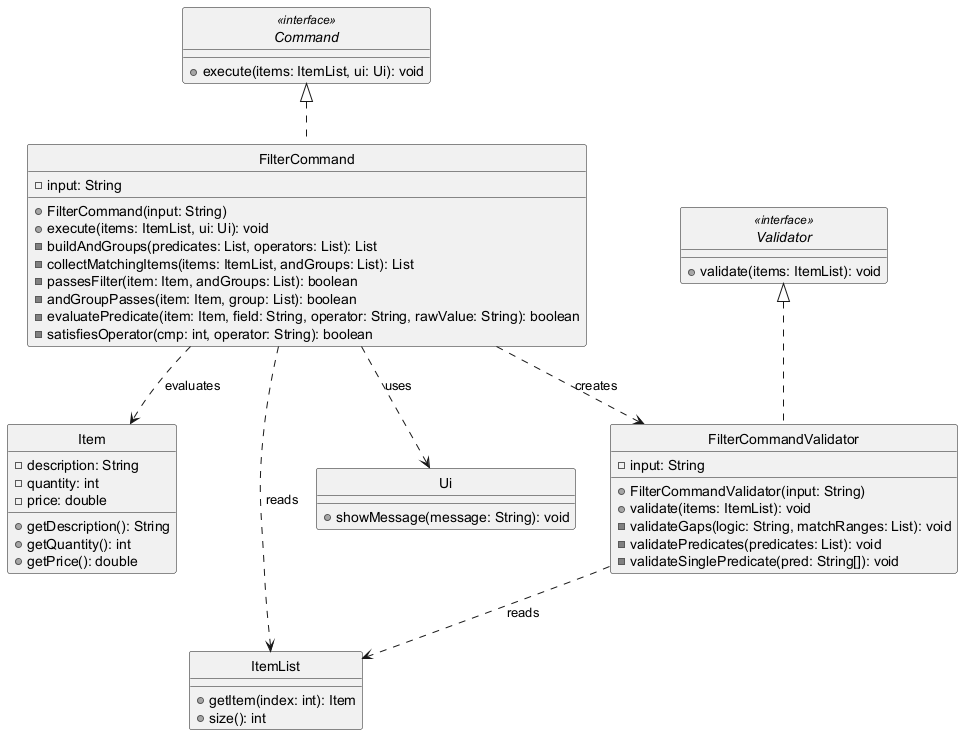

The diagram above was rendered by PlantUML. Its source (embedded in the PNG):
@startuml
skinparam monochrome true
skinparam shadowing false
hide circle

interface Command <<interface>> {
    + execute(items: ItemList, ui: Ui): void
}

class FilterCommand {
    - input: String
    + FilterCommand(input: String)
    + execute(items: ItemList, ui: Ui): void
    - buildAndGroups(predicates: List, operators: List): List
    - collectMatchingItems(items: ItemList, andGroups: List): List
    - passesFilter(item: Item, andGroups: List): boolean
    - andGroupPasses(item: Item, group: List): boolean
    - evaluatePredicate(item: Item, field: String, operator: String, rawValue: String): boolean
    - satisfiesOperator(cmp: int, operator: String): boolean
}

interface Validator <<interface>> {
    + validate(items: ItemList): void
}

class FilterCommandValidator {
    - input: String
    + FilterCommandValidator(input: String)
    + validate(items: ItemList): void
    - validateGaps(logic: String, matchRanges: List): void
    - validatePredicates(predicates: List): void
    - validateSinglePredicate(pred: String[]): void
}

class Item {
    - description: String
    - quantity: int
    - price: double
    + getDescription(): String
    + getQuantity(): int
    + getPrice(): double
}

class ItemList {
    + getItem(index: int): Item
    + size(): int
}

class Ui {
    + showMessage(message: String): void
}

Command <|.. FilterCommand
Validator <|.. FilterCommandValidator

FilterCommand ..> FilterCommandValidator : creates
FilterCommand ..> ItemList : reads
FilterCommand ..> Item : evaluates
FilterCommand ..> Ui : uses
FilterCommandValidator ..> ItemList : reads

@enduml